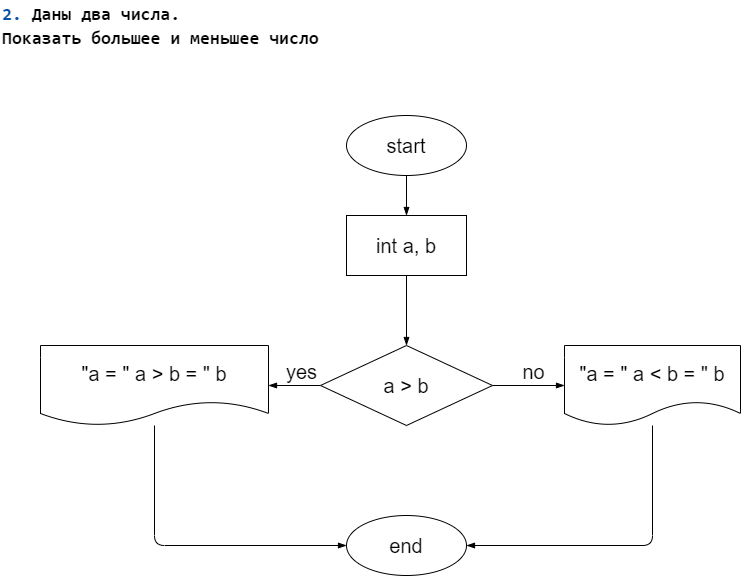

The diagram above was exported from draw.io. Its source (the exported page's mxGraphModel, read from the mxfile embedded in the PNG):
<mxGraphModel dx="1307" dy="544" grid="1" gridSize="10" guides="1" tooltips="1" connect="1" arrows="1" fold="1" page="1" pageScale="1" pageWidth="827" pageHeight="1169" math="0" shadow="0">
  <root>
    <mxCell id="0" />
    <mxCell id="1" parent="0" />
    <mxCell id="4" value="" style="edgeStyle=none;html=1;fontSize=20;endArrow=blockThin;endFill=1;" parent="1" source="2" target="3" edge="1">
      <mxGeometry relative="1" as="geometry" />
    </mxCell>
    <mxCell id="2" value="&lt;font style=&quot;font-size: 20px&quot;&gt;start&lt;/font&gt;" style="ellipse;whiteSpace=wrap;html=1;" parent="1" vertex="1">
      <mxGeometry x="356" y="125" width="120" height="60" as="geometry" />
    </mxCell>
    <mxCell id="6" value="" style="edgeStyle=none;html=1;fontSize=20;endArrow=blockThin;endFill=1;" parent="1" source="3" target="5" edge="1">
      <mxGeometry relative="1" as="geometry" />
    </mxCell>
    <mxCell id="3" value="&lt;font style=&quot;font-size: 20px&quot;&gt;int a, b&lt;/font&gt;" style="whiteSpace=wrap;html=1;" parent="1" vertex="1">
      <mxGeometry x="356" y="225" width="120" height="60" as="geometry" />
    </mxCell>
    <mxCell id="8" value="" style="edgeStyle=none;html=1;fontSize=20;endArrow=blockThin;endFill=1;" parent="1" source="5" target="7" edge="1">
      <mxGeometry relative="1" as="geometry" />
    </mxCell>
    <mxCell id="11" value="yes" style="edgeLabel;html=1;align=center;verticalAlign=middle;resizable=0;points=[];fontSize=20;" parent="8" vertex="1" connectable="0">
      <mxGeometry x="0.4151" y="1" relative="1" as="geometry">
        <mxPoint x="17" y="-16" as="offset" />
      </mxGeometry>
    </mxCell>
    <mxCell id="10" value="" style="edgeStyle=none;html=1;fontSize=20;endArrow=blockThin;endFill=1;" parent="1" source="5" target="9" edge="1">
      <mxGeometry relative="1" as="geometry" />
    </mxCell>
    <mxCell id="12" value="no" style="edgeLabel;html=1;align=center;verticalAlign=middle;resizable=0;points=[];fontSize=20;" parent="10" vertex="1" connectable="0">
      <mxGeometry x="-0.32" y="-1" relative="1" as="geometry">
        <mxPoint x="16" y="-16" as="offset" />
      </mxGeometry>
    </mxCell>
    <mxCell id="5" value="&lt;font style=&quot;font-size: 20px&quot;&gt;a &amp;gt; b&lt;/font&gt;" style="rhombus;whiteSpace=wrap;html=1;" parent="1" vertex="1">
      <mxGeometry x="330" y="355" width="172" height="80" as="geometry" />
    </mxCell>
    <mxCell id="15" style="edgeStyle=none;html=1;entryX=0;entryY=0.5;entryDx=0;entryDy=0;fontSize=20;endArrow=blockThin;endFill=1;" parent="1" source="7" target="13" edge="1">
      <mxGeometry relative="1" as="geometry">
        <Array as="points">
          <mxPoint x="164" y="555" />
        </Array>
      </mxGeometry>
    </mxCell>
    <mxCell id="7" value="&lt;font style=&quot;font-size: 20px&quot;&gt;&quot;a = &quot; a &amp;gt; b = &quot; b&lt;/font&gt;" style="shape=document;whiteSpace=wrap;html=1;boundedLbl=1;fontSize=20;" parent="1" vertex="1">
      <mxGeometry x="50" y="355" width="228" height="80" as="geometry" />
    </mxCell>
    <mxCell id="16" style="edgeStyle=none;html=1;entryX=1;entryY=0.5;entryDx=0;entryDy=0;fontSize=20;endArrow=blockThin;endFill=1;" parent="1" source="9" target="13" edge="1">
      <mxGeometry relative="1" as="geometry">
        <Array as="points">
          <mxPoint x="662" y="555" />
        </Array>
      </mxGeometry>
    </mxCell>
    <mxCell id="9" value="&quot;a = &quot; a &amp;lt; b = &quot; b" style="shape=document;whiteSpace=wrap;html=1;boundedLbl=1;fontSize=20;" parent="1" vertex="1">
      <mxGeometry x="574" y="355" width="176" height="80" as="geometry" />
    </mxCell>
    <mxCell id="13" value="&lt;font style=&quot;font-size: 20px&quot;&gt;end&lt;/font&gt;" style="ellipse;whiteSpace=wrap;html=1;" parent="1" vertex="1">
      <mxGeometry x="356" y="525" width="120" height="60" as="geometry" />
    </mxCell>
    <mxCell id="17" value="&lt;div style=&quot;background-color: rgb(255 , 255 , 255) ; font-family: &amp;#34;consolas&amp;#34; , &amp;#34;courier new&amp;#34; , monospace ; font-weight: bold ; font-size: 18px ; line-height: 24px&quot;&gt;&lt;span style=&quot;color: #0451a5&quot;&gt;2.&lt;/span&gt; Даны два числа.&lt;/div&gt;&lt;div style=&quot;background-color: rgb(255 , 255 , 255) ; font-family: &amp;#34;consolas&amp;#34; , &amp;#34;courier new&amp;#34; , monospace ; font-weight: bold ; font-size: 18px ; line-height: 24px&quot;&gt;Показать большее и меньшее число&lt;/div&gt;" style="text;html=1;align=left;verticalAlign=middle;resizable=0;points=[];autosize=1;strokeColor=none;fillColor=none;fontSize=20;" parent="1" vertex="1">
      <mxGeometry x="10" y="10" width="330" height="50" as="geometry" />
    </mxCell>
  </root>
</mxGraphModel>